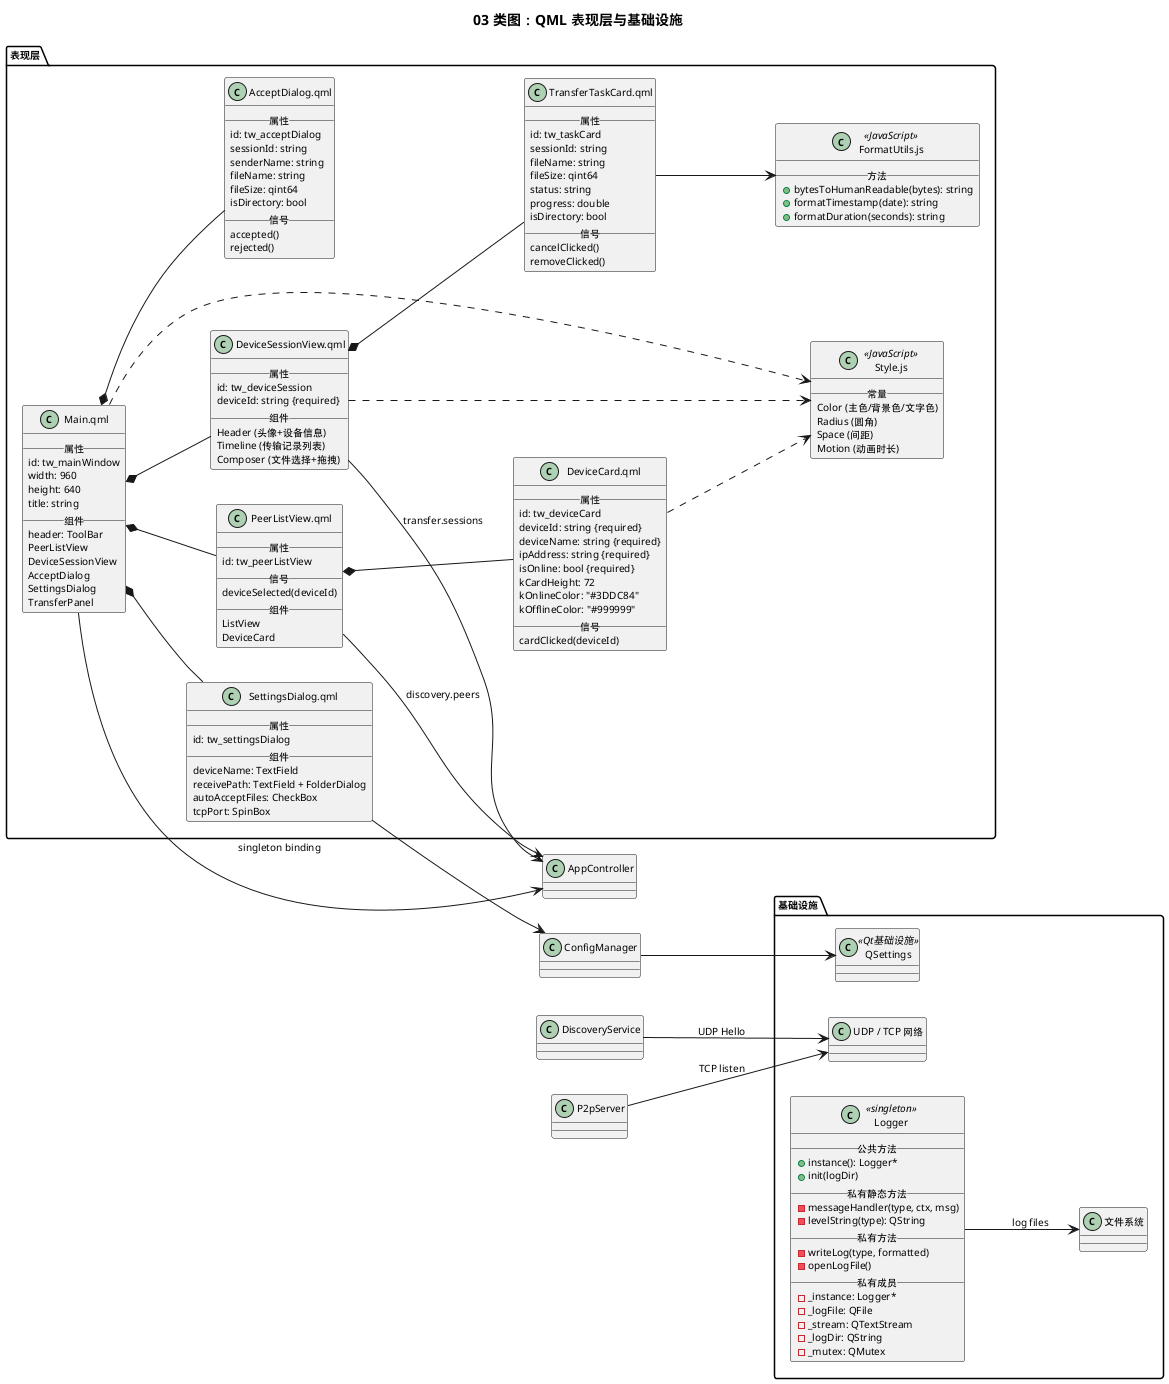

The diagram above was rendered by PlantUML. Its source (embedded in the PNG):
@startuml
title 03 类图：QML 表现层与基础设施
left to right direction
skinparam classIconSize 0
skinparam classFontSize 11
skinparam classAttributeFontSize 10
skinparam defaultFontSize 10

package "表现层" {
  class "Main.qml" as Main {
    __属性__
    id: tw_mainWindow
    width: 960
    height: 640
    title: string
    __组件__
    header: ToolBar
    PeerListView
    DeviceSessionView
    AcceptDialog
    SettingsDialog
    TransferPanel
  }

  class "PeerListView.qml" as PeerList {
    __属性__
    id: tw_peerListView
    __信号__
    deviceSelected(deviceId)
    __组件__
    ListView
    DeviceCard
  }

  class "DeviceCard.qml" as DeviceCard {
    __属性__
    id: tw_deviceCard
    deviceId: string {required}
    deviceName: string {required}
    ipAddress: string {required}
    isOnline: bool {required}
    kCardHeight: 72
    kOnlineColor: "#3DDC84"
    kOfflineColor: "#999999"
    __信号__
    cardClicked(deviceId)
  }

  class "DeviceSessionView.qml" as DeviceSession {
    __属性__
    id: tw_deviceSession
    deviceId: string {required}
    __组件__
    Header (头像+设备信息)
    Timeline (传输记录列表)
    Composer (文件选择+拖拽)
  }

  class "AcceptDialog.qml" as AcceptDialog {
    __属性__
    id: tw_acceptDialog
    sessionId: string
    senderName: string
    fileName: string
    fileSize: qint64
    isDirectory: bool
    __信号__
    accepted()
    rejected()
  }

  class "SettingsDialog.qml" as SettingsDialog {
    __属性__
    id: tw_settingsDialog
    __组件__
    deviceName: TextField
    receivePath: TextField + FolderDialog
    autoAcceptFiles: CheckBox
    tcpPort: SpinBox
  }

  class "TransferTaskCard.qml" as TaskCard {
    __属性__
    id: tw_taskCard
    sessionId: string
    fileName: string
    fileSize: qint64
    status: string
    progress: double
    isDirectory: bool
    __信号__
    cancelClicked()
    removeClicked()
  }

  class "FormatUtils.js" as FormatUtils <<JavaScript>> {
    __方法__
    +bytesToHumanReadable(bytes): string
    +formatTimestamp(date): string
    +formatDuration(seconds): string
  }

  class "Style.js" as Style <<JavaScript>> {
    __常量__
    Color (主色/背景色/文字色)
    Radius (圆角)
    Space (间距)
    Motion (动画时长)
  }
}

package "基础设施" {
  class Logger <<singleton>> {
    __公共方法__
    +instance(): Logger*
    +init(logDir)
    __私有静态方法__
    -messageHandler(type, ctx, msg)
    -levelString(type): QString
    __私有方法__
    -writeLog(type, formatted)
    -openLogFile()
    __私有成员__
    -_instance: Logger*
    -_logFile: QFile
    -_stream: QTextStream
    -_logDir: QString
    -_mutex: QMutex
  }

  class QSettings <<Qt基础设施>>
  class "文件系统" as FileSystem
  class "UDP / TCP 网络" as Network
}

Main *-- PeerList
Main *-- DeviceSession
Main *-- AcceptDialog
Main *-- SettingsDialog
PeerList *-- DeviceCard
DeviceSession *-- TaskCard
Main --> AppController : singleton binding
PeerList --> AppController : discovery.peers
DeviceSession --> AppController : transfer.sessions
SettingsDialog --> ConfigManager
TaskCard --> FormatUtils
Main ..> Style
DeviceCard ..> Style
DeviceSession ..> Style
ConfigManager --> QSettings
Logger --> FileSystem : log files
DiscoveryService --> Network : UDP Hello
P2pServer --> Network : TCP listen
@enduml